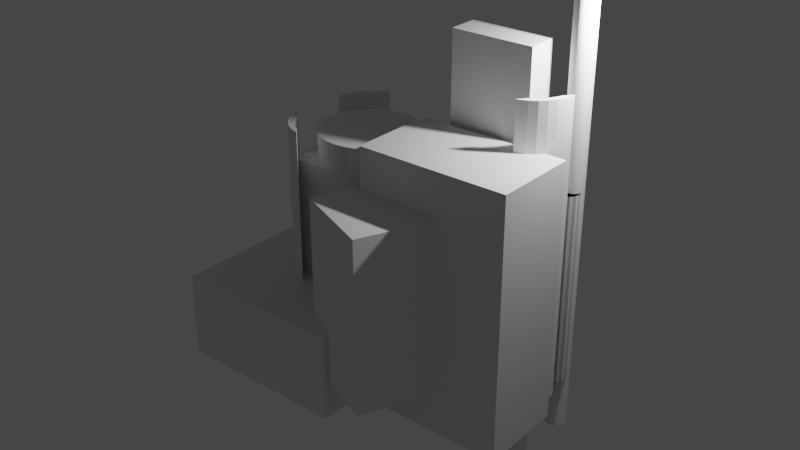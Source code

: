 # Source: Mavic2FlexBoxWithEdge.blend  (saved by Blender 3.5.10; exported with 4.5.12 LTS)
import bpy
from mathutils import Matrix  # noqa: F401  (used for matrix-valued properties, if any)

bpy.ops.wm.read_factory_settings(use_empty=True)
scene = bpy.context.scene
scene.name = 'Scene'

# ---- collections
col_collection = bpy.data.collections.new('Collection'); scene.collection.children.link(col_collection)

# ---- materials (node trees are filled in below, after node groups)
mat_material = bpy.data.materials.new('Material')
mat_material.alpha_threshold = 0.0
mat_material.use_transparent_shadow = False
mat_material.roughness = 0.5
mat_material.line_color = (0.0, 0.0, 0.0, 1.0)

# ---- material node trees
mat_material.use_nodes = True; mat_material.node_tree.nodes.clear()
_N = mat_material.node_tree.nodes; _L = mat_material.node_tree.links
n0 = _N.new('ShaderNodeOutputMaterial'); n0.name = 'Material Output'; n0.location = (300, 300)
n1 = _N.new('ShaderNodeBsdfPrincipled'); n1.name = 'Principled BSDF'; n1.location = (10, 300)
n1.distribution = 'GGX'
n1.subsurface_method = 'RANDOM_WALK_SKIN'
n1.inputs[3].default_value = 1.45
n1.inputs[27].default_value = (0.0, 0.0, 0.0, 1.0)
n1.inputs[28].default_value = 1.0
_L.new(n1.outputs[0], n0.inputs[0])
n0.is_active_output = True

# ---- world
world_world = bpy.data.worlds.new('World'); scene.world = world_world
world_world.use_nodes = True; world_world.node_tree.nodes.clear()
_N = world_world.node_tree.nodes; _L = world_world.node_tree.links
n0 = _N.new('ShaderNodeOutputWorld'); n0.name = 'World Output'; n0.location = (300, 300)
n1 = _N.new('ShaderNodeBackground'); n1.name = 'Background'; n1.location = (10, 300)
n1.inputs[0].default_value = (0.05088, 0.05088, 0.05088, 1.0)
_L.new(n1.outputs[0], n0.inputs[0])
n0.is_active_output = True
world_world.color = (0.05088, 0.05088, 0.05088)
world_world.use_sun_shadow = False
world_world.sun_shadow_jitter_overblur = 0.0

# ---- lights
light_light = bpy.data.lights.new('Light', 'POINT')
light_light.transmission_factor = 0.0
light_light.energy = 1000.0
light_light.shadow_soft_size = 0.1
light_light.shadow_maximum_resolution = 0.006
light_light.use_absolute_resolution = True

# ---- meshes
me_cube = bpy.data.meshes.new('Cube')
me_cube.from_pydata([(1.0, 1.0, 1.0), (1.0, 1.0, -1.0), (1.0, -1.0, 1.0), (1.0, -1.0, -1.0), (-1.0, 1.0, 1.0), (-1.0, 1.0, -1.0), (-1.0, -1.0, 1.0), (-1.0, -1.0, -1.0)], [], [(0, 4, 6, 2), (3, 2, 6, 7), (7, 6, 4, 5), (5, 1, 3, 7), (1, 0, 2, 3), (5, 4, 0, 1)])
_uv = me_cube.uv_layers.new(name='UVMap')
_uv.uv.foreach_set('vector', [0.625, 0.5, 0.875, 0.5, 0.875, 0.75, 0.625, 0.75, 0.375, 0.75, 0.625, 0.75, 0.625, 1.0, 0.375, 1.0, 0.375, 0.0, 0.625, 0.0, 0.625, 0.25, 0.375, 0.25, 0.125, 0.5, 0.375, 0.5, 0.375, 0.75, 0.125, 0.75, 0.375, 0.5, 0.625, 0.5, 0.625, 0.75, 0.375, 0.75, 0.375, 0.25, 0.625, 0.25, 0.625, 0.5, 0.375, 0.5])
me_cube.materials.append(mat_material)
me_cube.use_mirror_vertex_groups = False
me_cube.update()
me_cube_001 = bpy.data.meshes.new('Cube.001')
me_cube_001.from_pydata([(-1.0, -1.0, -1.0), (-1.0, -1.0, 1.0), (-1.0, 1.0, -1.0), (-1.0, 1.0, 1.0), (1.0, -1.0, -1.0), (1.0, -1.0, 1.0), (1.0, 1.0, -1.0), (1.0, 1.0, 1.0)], [], [(0, 1, 3, 2), (2, 3, 7, 6), (6, 7, 5, 4), (4, 5, 1, 0), (2, 6, 4, 0), (7, 3, 1, 5)])
_uv = me_cube_001.uv_layers.new(name='UVMap')
_uv.uv.foreach_set('vector', [0.375, 0.0, 0.625, 0.0, 0.625, 0.25, 0.375, 0.25, 0.375, 0.25, 0.625, 0.25, 0.625, 0.5, 0.375, 0.5, 0.375, 0.5, 0.625, 0.5, 0.625, 0.75, 0.375, 0.75, 0.375, 0.75, 0.625, 0.75, 0.625, 1.0, 0.375, 1.0, 0.125, 0.5, 0.375, 0.5, 0.375, 0.75, 0.125, 0.75, 0.625, 0.5, 0.875, 0.5, 0.875, 0.75, 0.625, 0.75])
me_cube_001.update()
me_cube_002 = bpy.data.meshes.new('Cube.002')
me_cube_002.from_pydata([(-1.0, -1.0, -1.0), (-1.0, -1.0, 1.0), (-1.0, 1.0, -1.0), (-1.0, 1.0, 1.0), (1.0, -1.0, -1.0), (1.0, -1.0, 1.0), (1.0, 1.0, -1.0), (1.0, 1.0, 1.0)], [], [(0, 1, 3, 2), (2, 3, 7, 6), (6, 7, 5, 4), (4, 5, 1, 0), (2, 6, 4, 0), (7, 3, 1, 5)])
_uv = me_cube_002.uv_layers.new(name='UVMap')
_uv.uv.foreach_set('vector', [0.375, 0.0, 0.625, 0.0, 0.625, 0.25, 0.375, 0.25, 0.375, 0.25, 0.625, 0.25, 0.625, 0.5, 0.375, 0.5, 0.375, 0.5, 0.625, 0.5, 0.625, 0.75, 0.375, 0.75, 0.375, 0.75, 0.625, 0.75, 0.625, 1.0, 0.375, 1.0, 0.125, 0.5, 0.375, 0.5, 0.375, 0.75, 0.125, 0.75, 0.625, 0.5, 0.875, 0.5, 0.875, 0.75, 0.625, 0.75])
me_cube_002.update()
me_cube_003 = bpy.data.meshes.new('Cube.003')
me_cube_003.from_pydata([(-1.0, -1.0, -1.0), (-1.0, -1.0, 1.0), (-1.0, 1.0, -1.0), (-1.0, 1.0, 1.0), (1.0, -1.0, -1.0), (1.0, -1.0, 1.0), (1.0, 1.0, -1.0), (1.0, 1.0, 1.0)], [], [(0, 1, 3, 2), (2, 3, 7, 6), (6, 7, 5, 4), (4, 5, 1, 0), (2, 6, 4, 0), (7, 3, 1, 5)])
_uv = me_cube_003.uv_layers.new(name='UVMap')
_uv.uv.foreach_set('vector', [0.375, 0.0, 0.625, 0.0, 0.625, 0.25, 0.375, 0.25, 0.375, 0.25, 0.625, 0.25, 0.625, 0.5, 0.375, 0.5, 0.375, 0.5, 0.625, 0.5, 0.625, 0.75, 0.375, 0.75, 0.375, 0.75, 0.625, 0.75, 0.625, 1.0, 0.375, 1.0, 0.125, 0.5, 0.375, 0.5, 0.375, 0.75, 0.125, 0.75, 0.625, 0.5, 0.875, 0.5, 0.875, 0.75, 0.625, 0.75])
me_cube_003.update()
me_cube_004 = bpy.data.meshes.new('Cube.004')
me_cube_004.from_pydata([(-1.0, -1.0, -1.0), (-1.0, -1.0, 1.0), (-1.0, 1.0, -1.0), (-1.0, 1.0, 1.0), (1.0, -1.0, -1.0), (1.0, -1.0, 1.0), (1.0, 1.0, -1.0), (1.0, 1.0, 1.0)], [], [(0, 1, 3, 2), (2, 3, 7, 6), (6, 7, 5, 4), (4, 5, 1, 0), (2, 6, 4, 0), (7, 3, 1, 5)])
_uv = me_cube_004.uv_layers.new(name='UVMap')
_uv.uv.foreach_set('vector', [0.375, 0.0, 0.625, 0.0, 0.625, 0.25, 0.375, 0.25, 0.375, 0.25, 0.625, 0.25, 0.625, 0.5, 0.375, 0.5, 0.375, 0.5, 0.625, 0.5, 0.625, 0.75, 0.375, 0.75, 0.375, 0.75, 0.625, 0.75, 0.625, 1.0, 0.375, 1.0, 0.125, 0.5, 0.375, 0.5, 0.375, 0.75, 0.125, 0.75, 0.625, 0.5, 0.875, 0.5, 0.875, 0.75, 0.625, 0.75])
me_cube_004.update()
me_cylinder = bpy.data.meshes.new('Cylinder')
me_cylinder.from_pydata([(0.0, 1.0, -1.0), (0.0, 1.0, 1.0), (0.1951, 0.9808, -1.0), (0.1951, 0.9808, 1.0), (0.3827, 0.9239, -1.0), (0.3827, 0.9239, 1.0), (0.5556, 0.8315, -1.0), (0.5556, 0.8315, 1.0), (0.7071, 0.7071, -1.0), (0.7071, 0.7071, 1.0), (0.8315, 0.5556, -1.0), (0.8315, 0.5556, 1.0), (0.9239, 0.3827, -1.0), (0.9239, 0.3827, 1.0), (0.9808, 0.1951, -1.0), (0.9808, 0.1951, 1.0), (1.0, 0.0, -1.0), (1.0, 0.0, 1.0), (0.9808, -0.1951, -1.0), (0.9808, -0.1951, 1.0), (0.9239, -0.3827, -1.0), (0.9239, -0.3827, 1.0), (0.8315, -0.5556, -1.0), (0.8315, -0.5556, 1.0), (0.7071, -0.7071, -1.0), (0.7071, -0.7071, 1.0), (0.5556, -0.8315, -1.0), (0.5556, -0.8315, 1.0), (0.3827, -0.9239, -1.0), (0.3827, -0.9239, 1.0), (0.1951, -0.9808, -1.0), (0.1951, -0.9808, 1.0), (0.0, -1.0, -1.0), (0.0, -1.0, 1.0), (-0.1951, -0.9808, -1.0), (-0.1951, -0.9808, 1.0), (-0.3827, -0.9239, -1.0), (-0.3827, -0.9239, 1.0), (-0.5556, -0.8315, -1.0), (-0.5556, -0.8315, 1.0), (-0.7071, -0.7071, -1.0), (-0.7071, -0.7071, 1.0), (-0.8315, -0.5556, -1.0), (-0.8315, -0.5556, 1.0), (-0.9239, -0.3827, -1.0), (-0.9239, -0.3827, 1.0), (-0.9808, -0.1951, -1.0), (-0.9808, -0.1951, 1.0), (-1.0, 0.0, -1.0), (-1.0, 0.0, 1.0), (-0.9808, 0.1951, -1.0), (-0.9808, 0.1951, 1.0), (-0.9239, 0.3827, -1.0), (-0.9239, 0.3827, 1.0), (-0.8315, 0.5556, -1.0), (-0.8315, 0.5556, 1.0), (-0.7071, 0.7071, -1.0), (-0.7071, 0.7071, 1.0), (-0.5556, 0.8315, -1.0), (-0.5556, 0.8315, 1.0), (-0.3827, 0.9239, -1.0), (-0.3827, 0.9239, 1.0), (-0.1951, 0.9808, -1.0), (-0.1951, 0.9808, 1.0)], [], [(0, 1, 3, 2), (2, 3, 5, 4), (4, 5, 7, 6), (6, 7, 9, 8), (8, 9, 11, 10), (10, 11, 13, 12), (12, 13, 15, 14), (14, 15, 17, 16), (16, 17, 19, 18), (18, 19, 21, 20), (20, 21, 23, 22), (22, 23, 25, 24), (24, 25, 27, 26), (26, 27, 29, 28), (28, 29, 31, 30), (30, 31, 33, 32), (32, 33, 35, 34), (34, 35, 37, 36), (36, 37, 39, 38), (38, 39, 41, 40), (40, 41, 43, 42), (42, 43, 45, 44), (44, 45, 47, 46), (46, 47, 49, 48), (48, 49, 51, 50), (50, 51, 53, 52), (52, 53, 55, 54), (54, 55, 57, 56), (56, 57, 59, 58), (58, 59, 61, 60), (3, 1, 63, 61, 59, 57, 55, 53, 51, 49, 47, 45, 43, 41, 39, 37, 35, 33, 31, 29, 27, 25, 23, 21, 19, 17, 15, 13, 11, 9, 7, 5), (60, 61, 63, 62), (62, 63, 1, 0), (0, 2, 4, 6, 8, 10, 12, 14, 16, 18, 20, 22, 24, 26, 28, 30, 32, 34, 36, 38, 40, 42, 44, 46, 48, 50, 52, 54, 56, 58, 60, 62)])
_uv = me_cylinder.uv_layers.new(name='UVMap')
_uv.uv.foreach_set('vector', [1.0, 0.5, 1.0, 1.0, 0.9688, 1.0, 0.9688, 0.5, 0.9688, 0.5, 0.9688, 1.0, 0.9375, 1.0, 0.9375, 0.5, 0.9375, 0.5, 0.9375, 1.0, 0.9062, 1.0, 0.9062, 0.5, 0.9062, 0.5, 0.9062, 1.0, 0.875, 1.0, 0.875, 0.5, 0.875, 0.5, 0.875, 1.0, 0.8438, 1.0, 0.8438, 0.5, 0.8438, 0.5, 0.8438, 1.0, 0.8125, 1.0, 0.8125, 0.5, 0.8125, 0.5, 0.8125, 1.0, 0.7812, 1.0, 0.7812, 0.5, 0.7812, 0.5, 0.7812, 1.0, 0.75, 1.0, 0.75, 0.5, 0.75, 0.5, 0.75, 1.0, 0.7188, 1.0, 0.7188, 0.5, 0.7188, 0.5, 0.7188, 1.0, 0.6875, 1.0, 0.6875, 0.5, 0.6875, 0.5, 0.6875, 1.0, 0.6562, 1.0, 0.6562, 0.5, 0.6562, 0.5, 0.6562, 1.0, 0.625, 1.0, 0.625, 0.5, 0.625, 0.5, 0.625, 1.0, 0.5938, 1.0, 0.5938, 0.5, 0.5938, 0.5, 0.5938, 1.0, 0.5625, 1.0, 0.5625, 0.5, 0.5625, 0.5, 0.5625, 1.0, 0.5312, 1.0, 0.5312, 0.5, 0.5312, 0.5, 0.5312, 1.0, 0.5, 1.0, 0.5, 0.5, 0.5, 0.5, 0.5, 1.0, 0.4688, 1.0, 0.4688, 0.5, 0.4688, 0.5, 0.4688, 1.0, 0.4375, 1.0, 0.4375, 0.5, 0.4375, 0.5, 0.4375, 1.0, 0.4062, 1.0, 0.4062, 0.5, 0.4062, 0.5, 0.4062, 1.0, 0.375, 1.0, 0.375, 0.5, 0.375, 0.5, 0.375, 1.0, 0.3438, 1.0, 0.3438, 0.5, 0.3438, 0.5, 0.3438, 1.0, 0.3125, 1.0, 0.3125, 0.5, 0.3125, 0.5, 0.3125, 1.0, 0.2812, 1.0, 0.2812, 0.5, 0.2812, 0.5, 0.2812, 1.0, 0.25, 1.0, 0.25, 0.5, 0.25, 0.5, 0.25, 1.0, 0.2188, 1.0, 0.2188, 0.5, 0.2188, 0.5, 0.2188, 1.0, 0.1875, 1.0, 0.1875, 0.5, 0.1875, 0.5, 0.1875, 1.0, 0.1562, 1.0, 0.1562, 0.5, 0.1562, 0.5, 0.1562, 1.0, 0.125, 1.0, 0.125, 0.5, 0.125, 0.5, 0.125, 1.0, 0.09375, 1.0, 0.09375, 0.5, 0.09375, 0.5, 0.09375, 1.0, 0.0625, 1.0, 0.0625, 0.5, 0.2968, 0.4854, 0.25, 0.49, 0.2032, 0.4854, 0.1582, 0.4717, 0.1167, 0.4496, 0.08029, 0.4197, 0.05045, 0.3833, 0.02827, 0.3418, 0.01461, 0.2968, 0.01, 0.25, 0.01461, 0.2032, 0.02827, 0.1582, 0.05045, 0.1167, 0.08029, 0.08029, 0.1167, 0.05045, 0.1582, 0.02827, 0.2032, 0.01461, 0.25, 0.01, 0.2968, 0.01461, 0.3418, 0.02827, 0.3833, 0.05045, 0.4197, 0.08029, 0.4496, 0.1167, 0.4717, 0.1582, 0.4854, 0.2032, 0.49, 0.25, 0.4854, 0.2968, 0.4717, 0.3418, 0.4496, 0.3833, 0.4197, 0.4197, 0.3833, 0.4496, 0.3418, 0.4717, 0.0625, 0.5, 0.0625, 1.0, 0.03125, 1.0, 0.03125, 0.5, 0.03125, 0.5, 0.03125, 1.0, 0.0, 1.0, 0.0, 0.5, 0.75, 0.49, 0.7968, 0.4854, 0.8418, 0.4717, 0.8833, 0.4496, 0.9197, 0.4197, 0.9496, 0.3833, 0.9717, 0.3418, 0.9854, 0.2968, 0.99, 0.25, 0.9854, 0.2032, 0.9717, 0.1582, 0.9496, 0.1167, 0.9197, 0.08029, 0.8833, 0.05045, 0.8418, 0.02827, 0.7968, 0.01461, 0.75, 0.01, 0.7032, 0.01461, 0.6582, 0.02827, 0.6167, 0.05045, 0.5803, 0.08029, 0.5504, 0.1167, 0.5283, 0.1582, 0.5146, 0.2032, 0.51, 0.25, 0.5146, 0.2968, 0.5283, 0.3418, 0.5504, 0.3833, 0.5803, 0.4197, 0.6167, 0.4496, 0.6582, 0.4717, 0.7032, 0.4854])
me_cylinder.update()
me_cylinder_001 = bpy.data.meshes.new('Cylinder.001')
me_cylinder_001.from_pydata([(0.0, 1.0, -1.0), (0.0, 1.0, 1.0), (0.1951, 0.9808, -1.0), (0.1951, 0.9808, 1.0), (0.3827, 0.9239, -1.0), (0.3827, 0.9239, 1.0), (0.5556, 0.8315, -1.0), (0.5556, 0.8315, 1.0), (0.7071, 0.7071, -1.0), (0.7071, 0.7071, 1.0), (0.8315, 0.5556, -1.0), (0.8315, 0.5556, 1.0), (0.9239, 0.3827, -1.0), (0.9239, 0.3827, 1.0), (0.9808, 0.1951, -1.0), (0.9808, 0.1951, 1.0), (1.0, 0.0, -1.0), (1.0, 0.0, 1.0), (0.9808, -0.1951, -1.0), (0.9808, -0.1951, 1.0), (0.9239, -0.3827, -1.0), (0.9239, -0.3827, 1.0), (0.8315, -0.5556, -1.0), (0.8315, -0.5556, 1.0), (0.7071, -0.7071, -1.0), (0.7071, -0.7071, 1.0), (0.5556, -0.8315, -1.0), (0.5556, -0.8315, 1.0), (0.3827, -0.9239, -1.0), (0.3827, -0.9239, 1.0), (0.1951, -0.9808, -1.0), (0.1951, -0.9808, 1.0), (0.0, -1.0, -1.0), (0.0, -1.0, 1.0), (-0.1951, -0.9808, -1.0), (-0.1951, -0.9808, 1.0), (-0.3827, -0.9239, -1.0), (-0.3827, -0.9239, 1.0), (-0.5556, -0.8315, -1.0), (-0.5556, -0.8315, 1.0), (-0.7071, -0.7071, -1.0), (-0.7071, -0.7071, 1.0), (-0.8315, -0.5556, -1.0), (-0.8315, -0.5556, 1.0), (-0.9239, -0.3827, -1.0), (-0.9239, -0.3827, 1.0), (-0.9808, -0.1951, -1.0), (-0.9808, -0.1951, 1.0), (-1.0, 0.0, -1.0), (-1.0, 0.0, 1.0), (-0.9808, 0.1951, -1.0), (-0.9808, 0.1951, 1.0), (-0.9239, 0.3827, -1.0), (-0.9239, 0.3827, 1.0), (-0.8315, 0.5556, -1.0), (-0.8315, 0.5556, 1.0), (-0.7071, 0.7071, -1.0), (-0.7071, 0.7071, 1.0), (-0.5556, 0.8315, -1.0), (-0.5556, 0.8315, 1.0), (-0.3827, 0.9239, -1.0), (-0.3827, 0.9239, 1.0), (-0.1951, 0.9808, -1.0), (-0.1951, 0.9808, 1.0)], [], [(0, 1, 3, 2), (2, 3, 5, 4), (4, 5, 7, 6), (6, 7, 9, 8), (8, 9, 11, 10), (10, 11, 13, 12), (12, 13, 15, 14), (14, 15, 17, 16), (16, 17, 19, 18), (18, 19, 21, 20), (20, 21, 23, 22), (22, 23, 25, 24), (24, 25, 27, 26), (26, 27, 29, 28), (28, 29, 31, 30), (30, 31, 33, 32), (32, 33, 35, 34), (34, 35, 37, 36), (36, 37, 39, 38), (38, 39, 41, 40), (40, 41, 43, 42), (42, 43, 45, 44), (44, 45, 47, 46), (46, 47, 49, 48), (48, 49, 51, 50), (50, 51, 53, 52), (52, 53, 55, 54), (54, 55, 57, 56), (56, 57, 59, 58), (58, 59, 61, 60), (3, 1, 63, 61, 59, 57, 55, 53, 51, 49, 47, 45, 43, 41, 39, 37, 35, 33, 31, 29, 27, 25, 23, 21, 19, 17, 15, 13, 11, 9, 7, 5), (60, 61, 63, 62), (62, 63, 1, 0), (0, 2, 4, 6, 8, 10, 12, 14, 16, 18, 20, 22, 24, 26, 28, 30, 32, 34, 36, 38, 40, 42, 44, 46, 48, 50, 52, 54, 56, 58, 60, 62)])
_uv = me_cylinder_001.uv_layers.new(name='UVMap')
_uv.uv.foreach_set('vector', [1.0, 0.5, 1.0, 1.0, 0.9688, 1.0, 0.9688, 0.5, 0.9688, 0.5, 0.9688, 1.0, 0.9375, 1.0, 0.9375, 0.5, 0.9375, 0.5, 0.9375, 1.0, 0.9062, 1.0, 0.9062, 0.5, 0.9062, 0.5, 0.9062, 1.0, 0.875, 1.0, 0.875, 0.5, 0.875, 0.5, 0.875, 1.0, 0.8438, 1.0, 0.8438, 0.5, 0.8438, 0.5, 0.8438, 1.0, 0.8125, 1.0, 0.8125, 0.5, 0.8125, 0.5, 0.8125, 1.0, 0.7812, 1.0, 0.7812, 0.5, 0.7812, 0.5, 0.7812, 1.0, 0.75, 1.0, 0.75, 0.5, 0.75, 0.5, 0.75, 1.0, 0.7188, 1.0, 0.7188, 0.5, 0.7188, 0.5, 0.7188, 1.0, 0.6875, 1.0, 0.6875, 0.5, 0.6875, 0.5, 0.6875, 1.0, 0.6562, 1.0, 0.6562, 0.5, 0.6562, 0.5, 0.6562, 1.0, 0.625, 1.0, 0.625, 0.5, 0.625, 0.5, 0.625, 1.0, 0.5938, 1.0, 0.5938, 0.5, 0.5938, 0.5, 0.5938, 1.0, 0.5625, 1.0, 0.5625, 0.5, 0.5625, 0.5, 0.5625, 1.0, 0.5312, 1.0, 0.5312, 0.5, 0.5312, 0.5, 0.5312, 1.0, 0.5, 1.0, 0.5, 0.5, 0.5, 0.5, 0.5, 1.0, 0.4688, 1.0, 0.4688, 0.5, 0.4688, 0.5, 0.4688, 1.0, 0.4375, 1.0, 0.4375, 0.5, 0.4375, 0.5, 0.4375, 1.0, 0.4062, 1.0, 0.4062, 0.5, 0.4062, 0.5, 0.4062, 1.0, 0.375, 1.0, 0.375, 0.5, 0.375, 0.5, 0.375, 1.0, 0.3438, 1.0, 0.3438, 0.5, 0.3438, 0.5, 0.3438, 1.0, 0.3125, 1.0, 0.3125, 0.5, 0.3125, 0.5, 0.3125, 1.0, 0.2812, 1.0, 0.2812, 0.5, 0.2812, 0.5, 0.2812, 1.0, 0.25, 1.0, 0.25, 0.5, 0.25, 0.5, 0.25, 1.0, 0.2188, 1.0, 0.2188, 0.5, 0.2188, 0.5, 0.2188, 1.0, 0.1875, 1.0, 0.1875, 0.5, 0.1875, 0.5, 0.1875, 1.0, 0.1562, 1.0, 0.1562, 0.5, 0.1562, 0.5, 0.1562, 1.0, 0.125, 1.0, 0.125, 0.5, 0.125, 0.5, 0.125, 1.0, 0.09375, 1.0, 0.09375, 0.5, 0.09375, 0.5, 0.09375, 1.0, 0.0625, 1.0, 0.0625, 0.5, 0.2968, 0.4854, 0.25, 0.49, 0.2032, 0.4854, 0.1582, 0.4717, 0.1167, 0.4496, 0.08029, 0.4197, 0.05045, 0.3833, 0.02827, 0.3418, 0.01461, 0.2968, 0.01, 0.25, 0.01461, 0.2032, 0.02827, 0.1582, 0.05045, 0.1167, 0.08029, 0.08029, 0.1167, 0.05045, 0.1582, 0.02827, 0.2032, 0.01461, 0.25, 0.01, 0.2968, 0.01461, 0.3418, 0.02827, 0.3833, 0.05045, 0.4197, 0.08029, 0.4496, 0.1167, 0.4717, 0.1582, 0.4854, 0.2032, 0.49, 0.25, 0.4854, 0.2968, 0.4717, 0.3418, 0.4496, 0.3833, 0.4197, 0.4197, 0.3833, 0.4496, 0.3418, 0.4717, 0.0625, 0.5, 0.0625, 1.0, 0.03125, 1.0, 0.03125, 0.5, 0.03125, 0.5, 0.03125, 1.0, 0.0, 1.0, 0.0, 0.5, 0.75, 0.49, 0.7968, 0.4854, 0.8418, 0.4717, 0.8833, 0.4496, 0.9197, 0.4197, 0.9496, 0.3833, 0.9717, 0.3418, 0.9854, 0.2968, 0.99, 0.25, 0.9854, 0.2032, 0.9717, 0.1582, 0.9496, 0.1167, 0.9197, 0.08029, 0.8833, 0.05045, 0.8418, 0.02827, 0.7968, 0.01461, 0.75, 0.01, 0.7032, 0.01461, 0.6582, 0.02827, 0.6167, 0.05045, 0.5803, 0.08029, 0.5504, 0.1167, 0.5283, 0.1582, 0.5146, 0.2032, 0.51, 0.25, 0.5146, 0.2968, 0.5283, 0.3418, 0.5504, 0.3833, 0.5803, 0.4197, 0.6167, 0.4496, 0.6582, 0.4717, 0.7032, 0.4854])
me_cylinder_001.update()
me_cube_006 = bpy.data.meshes.new('Cube.006')
me_cube_006.from_pydata([(-1.0, -1.0, -1.0), (-1.0, -1.0, 1.0), (-1.0, 1.0, -1.0), (-1.0, 1.0, 1.0), (1.0, -1.0, -1.0), (1.0, -1.0, 1.0), (1.0, 1.0, -1.0), (1.0, 1.0, 1.0)], [], [(0, 1, 3, 2), (2, 3, 7, 6), (6, 7, 5, 4), (4, 5, 1, 0), (2, 6, 4, 0), (7, 3, 1, 5)])
_uv = me_cube_006.uv_layers.new(name='UVMap')
_uv.uv.foreach_set('vector', [0.375, 0.0, 0.625, 0.0, 0.625, 0.25, 0.375, 0.25, 0.375, 0.25, 0.625, 0.25, 0.625, 0.5, 0.375, 0.5, 0.375, 0.5, 0.625, 0.5, 0.625, 0.75, 0.375, 0.75, 0.375, 0.75, 0.625, 0.75, 0.625, 1.0, 0.375, 1.0, 0.125, 0.5, 0.375, 0.5, 0.375, 0.75, 0.125, 0.75, 0.625, 0.5, 0.875, 0.5, 0.875, 0.75, 0.625, 0.75])
me_cube_006.update()
me_cylinder_003 = bpy.data.meshes.new('Cylinder.003')
me_cylinder_003.from_pydata([(0.9808, 0.1951, -1.0), (0.9808, 0.1951, 1.0), (1.0, 0.0, -1.0), (1.0, 0.0, 1.0), (0.8593, -0.128, -1.0), (0.9808, -0.1951, -1.0), (0.8593, -0.128, 1.0), (0.9808, -0.1951, 1.0), (0.8024, -0.3156, -1.0), (0.9239, -0.3827, -1.0), (0.9239, -0.3827, 1.0), (0.8024, -0.3156, 1.0), (0.8315, -0.5556, -1.0), (0.71, -0.4885, -1.0), (0.71, -0.4885, 1.0), (0.8315, -0.5556, 1.0), (0.7071, -0.7071, -1.0), (0.7071, -0.7071, 1.0), (0.5556, -0.8315, -1.0), (0.5556, -0.8315, 1.0), (0.9693, 0.233, 1.0), (0.9693, 0.233, -1.0), (0.5118, -0.8549, 1.0), (0.5118, -0.8549, -1.0), (0.8721, 0.001921, 1.0), (0.8721, 0.001921, -1.0), (0.6195, -0.5987, 1.0), (0.6195, -0.5987, -1.0)], [], [(1, 0, 21, 20), (0, 1, 3, 2), (2, 3, 7, 5), (5, 7, 10, 9), (9, 10, 15, 12), (12, 15, 17, 16), (16, 17, 19, 18), (23, 18, 19, 22), (22, 19, 17, 15, 10, 7, 3, 1, 20, 24, 6, 11, 14, 26), (21, 0, 2, 5, 9, 12, 16, 18, 23, 27, 13, 8, 4, 25), (25, 4, 6, 24), (4, 8, 11, 6), (8, 13, 14, 11), (14, 13, 27, 26), (20, 21, 25, 24), (23, 22, 26, 27)])
_uv = me_cylinder_003.uv_layers.new(name='UVMap')
_uv.uv.foreach_set('vector', [0.7812, 1.0, 0.7812, 0.5, 0.7876, 0.5, 0.7876, 1.0, 0.7812, 0.5, 0.7812, 1.0, 0.75, 1.0, 0.75, 0.5, 0.75, 0.5, 0.75, 1.0, 0.7188, 1.0, 0.7188, 0.5, 0.7188, 0.5, 0.7188, 1.0, 0.6875, 1.0, 0.6875, 0.5, 0.6875, 0.5, 0.6875, 1.0, 0.6562, 1.0, 0.6562, 0.5, 0.6562, 0.5, 0.6562, 1.0, 0.625, 1.0, 0.625, 0.5, 0.625, 0.5, 0.625, 1.0, 0.5938, 1.0, 0.5938, 0.5, 0.5858, 0.5, 0.5938, 0.5, 0.5938, 1.0, 0.5858, 1.0, 0.3728, 0.04483, 0.3833, 0.05045, 0.4197, 0.08029, 0.4496, 0.1167, 0.4717, 0.1582, 0.4854, 0.2032, 0.49, 0.25, 0.4854, 0.2968, 0.4826, 0.3059, 0.4593, 0.2505, 0.4562, 0.2193, 0.4426, 0.1743, 0.4204, 0.1328, 0.3987, 0.1063, 0.9826, 0.3059, 0.9854, 0.2968, 0.99, 0.25, 0.9854, 0.2032, 0.9717, 0.1582, 0.9496, 0.1167, 0.9197, 0.08029, 0.8833, 0.05045, 0.8728, 0.04483, 0.8987, 0.1063, 0.9204, 0.1328, 0.9426, 0.1743, 0.9562, 0.2193, 0.9593, 0.2505, 0.7396, 0.5, 0.7188, 0.5, 0.7188, 1.0, 0.7396, 1.0, 0.7188, 0.5, 0.6875, 0.5, 0.6875, 1.0, 0.7188, 1.0, 0.6875, 0.5, 0.6562, 0.5, 0.6562, 1.0, 0.6875, 1.0, 0.6562, 1.0, 0.6562, 0.5, 0.6335, 0.5, 0.6335, 1.0, 0.625, 0.6368, 0.375, 0.6368, 0.375, 0.6493, 0.625, 0.6493, 0.375, 0.6958, 0.625, 0.6958, 0.625, 0.6819, 0.375, 0.6819])
me_cylinder_003.update()
me_cube_007 = bpy.data.meshes.new('Cube.007')
me_cube_007.from_pydata([(-1.0, -1.0, -1.0), (-1.0, -1.0, 1.0), (-1.0, 1.0, -1.0), (-1.0, 1.0, 1.0), (1.0, -1.0, -1.0), (1.0, -1.0, 1.0), (1.0, 1.0, -1.0), (1.0, 1.0, 1.0)], [], [(0, 1, 3, 2), (2, 3, 7, 6), (6, 7, 5, 4), (4, 5, 1, 0), (2, 6, 4, 0), (7, 3, 1, 5)])
_uv = me_cube_007.uv_layers.new(name='UVMap')
_uv.uv.foreach_set('vector', [0.375, 0.0, 0.625, 0.0, 0.625, 0.25, 0.375, 0.25, 0.375, 0.25, 0.625, 0.25, 0.625, 0.5, 0.375, 0.5, 0.375, 0.5, 0.625, 0.5, 0.625, 0.75, 0.375, 0.75, 0.375, 0.75, 0.625, 0.75, 0.625, 1.0, 0.375, 1.0, 0.125, 0.5, 0.375, 0.5, 0.375, 0.75, 0.125, 0.75, 0.625, 0.5, 0.875, 0.5, 0.875, 0.75, 0.625, 0.75])
me_cube_007.update()
me_cylinder_005 = bpy.data.meshes.new('Cylinder.005')
me_cylinder_005.from_pydata([(0.9808, 0.1951, -1.0), (0.9808, 0.1951, 1.0), (1.0, 0.0, -1.0), (1.0, 0.0, 1.0), (0.8593, -0.128, -1.0), (0.9808, -0.1951, -1.0), (0.8593, -0.128, 1.0), (0.9808, -0.1951, 1.0), (0.8024, -0.3156, -1.0), (0.9239, -0.3827, -1.0), (0.9239, -0.3827, 1.0), (0.8024, -0.3156, 1.0), (0.8315, -0.5556, -1.0), (0.71, -0.4885, -1.0), (0.71, -0.4885, 1.0), (0.8315, -0.5556, 1.0), (0.7071, -0.7071, -1.0), (0.7071, -0.7071, 1.0), (0.5556, -0.8315, -1.0), (0.5556, -0.8315, 1.0), (0.9693, 0.233, 1.0), (0.9693, 0.233, -1.0), (0.5118, -0.8549, 1.0), (0.5118, -0.8549, -1.0), (0.8721, 0.001921, 1.0), (0.8721, 0.001921, -1.0), (0.6195, -0.5987, 1.0), (0.6195, -0.5987, -1.0)], [], [(1, 0, 21, 20), (0, 1, 3, 2), (2, 3, 7, 5), (5, 7, 10, 9), (9, 10, 15, 12), (12, 15, 17, 16), (16, 17, 19, 18), (23, 18, 19, 22), (22, 19, 17, 15, 10, 7, 3, 1, 20, 24, 6, 11, 14, 26), (21, 0, 2, 5, 9, 12, 16, 18, 23, 27, 13, 8, 4, 25), (25, 4, 6, 24), (4, 8, 11, 6), (8, 13, 14, 11), (14, 13, 27, 26), (20, 21, 25, 24), (23, 22, 26, 27)])
_uv = me_cylinder_005.uv_layers.new(name='UVMap')
_uv.uv.foreach_set('vector', [0.7812, 1.0, 0.7812, 0.5, 0.7876, 0.5, 0.7876, 1.0, 0.7812, 0.5, 0.7812, 1.0, 0.75, 1.0, 0.75, 0.5, 0.75, 0.5, 0.75, 1.0, 0.7188, 1.0, 0.7188, 0.5, 0.7188, 0.5, 0.7188, 1.0, 0.6875, 1.0, 0.6875, 0.5, 0.6875, 0.5, 0.6875, 1.0, 0.6562, 1.0, 0.6562, 0.5, 0.6562, 0.5, 0.6562, 1.0, 0.625, 1.0, 0.625, 0.5, 0.625, 0.5, 0.625, 1.0, 0.5938, 1.0, 0.5938, 0.5, 0.5858, 0.5, 0.5938, 0.5, 0.5938, 1.0, 0.5858, 1.0, 0.3728, 0.04483, 0.3833, 0.05045, 0.4197, 0.08029, 0.4496, 0.1167, 0.4717, 0.1582, 0.4854, 0.2032, 0.49, 0.25, 0.4854, 0.2968, 0.4826, 0.3059, 0.4593, 0.2505, 0.4562, 0.2193, 0.4426, 0.1743, 0.4204, 0.1328, 0.3987, 0.1063, 0.9826, 0.3059, 0.9854, 0.2968, 0.99, 0.25, 0.9854, 0.2032, 0.9717, 0.1582, 0.9496, 0.1167, 0.9197, 0.08029, 0.8833, 0.05045, 0.8728, 0.04483, 0.8987, 0.1063, 0.9204, 0.1328, 0.9426, 0.1743, 0.9562, 0.2193, 0.9593, 0.2505, 0.7396, 0.5, 0.7188, 0.5, 0.7188, 1.0, 0.7396, 1.0, 0.7188, 0.5, 0.6875, 0.5, 0.6875, 1.0, 0.7188, 1.0, 0.6875, 0.5, 0.6562, 0.5, 0.6562, 1.0, 0.6875, 1.0, 0.6562, 1.0, 0.6562, 0.5, 0.6335, 0.5, 0.6335, 1.0, 0.625, 0.6368, 0.375, 0.6368, 0.375, 0.6493, 0.625, 0.6493, 0.375, 0.6958, 0.625, 0.6958, 0.625, 0.6819, 0.375, 0.6819])
me_cylinder_005.update()
me_cylinder_007 = bpy.data.meshes.new('Cylinder.007')
me_cylinder_007.from_pydata([(0.9808, 0.1951, -1.0), (0.9808, 0.1951, 1.0), (1.0, 0.0, -1.0), (1.0, 0.0, 1.0), (0.8593, -0.128, -1.0), (0.9808, -0.1951, -1.0), (0.8593, -0.128, 1.0), (0.9808, -0.1951, 1.0), (0.8024, -0.3156, -1.0), (0.9239, -0.3827, -1.0), (0.9239, -0.3827, 1.0), (0.8024, -0.3156, 1.0), (0.8315, -0.5556, -1.0), (0.71, -0.4885, -1.0), (0.71, -0.4885, 1.0), (0.8315, -0.5556, 1.0), (0.7071, -0.7071, -1.0), (0.7071, -0.7071, 1.0), (0.5556, -0.8315, -1.0), (0.5556, -0.8315, 1.0), (0.9693, 0.233, 1.0), (0.9693, 0.233, -1.0), (0.5118, -0.8549, 1.0), (0.5118, -0.8549, -1.0), (0.8721, 0.001921, 1.0), (0.8721, 0.001921, -1.0), (0.6195, -0.5987, 1.0), (0.6195, -0.5987, -1.0)], [], [(1, 0, 21, 20), (0, 1, 3, 2), (2, 3, 7, 5), (5, 7, 10, 9), (9, 10, 15, 12), (12, 15, 17, 16), (16, 17, 19, 18), (23, 18, 19, 22), (22, 19, 17, 15, 10, 7, 3, 1, 20, 24, 6, 11, 14, 26), (21, 0, 2, 5, 9, 12, 16, 18, 23, 27, 13, 8, 4, 25), (25, 4, 6, 24), (4, 8, 11, 6), (8, 13, 14, 11), (14, 13, 27, 26), (20, 21, 25, 24), (23, 22, 26, 27)])
_uv = me_cylinder_007.uv_layers.new(name='UVMap')
_uv.uv.foreach_set('vector', [0.7812, 1.0, 0.7812, 0.5, 0.7876, 0.5, 0.7876, 1.0, 0.7812, 0.5, 0.7812, 1.0, 0.75, 1.0, 0.75, 0.5, 0.75, 0.5, 0.75, 1.0, 0.7188, 1.0, 0.7188, 0.5, 0.7188, 0.5, 0.7188, 1.0, 0.6875, 1.0, 0.6875, 0.5, 0.6875, 0.5, 0.6875, 1.0, 0.6562, 1.0, 0.6562, 0.5, 0.6562, 0.5, 0.6562, 1.0, 0.625, 1.0, 0.625, 0.5, 0.625, 0.5, 0.625, 1.0, 0.5938, 1.0, 0.5938, 0.5, 0.5858, 0.5, 0.5938, 0.5, 0.5938, 1.0, 0.5858, 1.0, 0.3728, 0.04483, 0.3833, 0.05045, 0.4197, 0.08029, 0.4496, 0.1167, 0.4717, 0.1582, 0.4854, 0.2032, 0.49, 0.25, 0.4854, 0.2968, 0.4826, 0.3059, 0.4593, 0.2505, 0.4562, 0.2193, 0.4426, 0.1743, 0.4204, 0.1328, 0.3987, 0.1063, 0.9826, 0.3059, 0.9854, 0.2968, 0.99, 0.25, 0.9854, 0.2032, 0.9717, 0.1582, 0.9496, 0.1167, 0.9197, 0.08029, 0.8833, 0.05045, 0.8728, 0.04483, 0.8987, 0.1063, 0.9204, 0.1328, 0.9426, 0.1743, 0.9562, 0.2193, 0.9593, 0.2505, 0.7396, 0.5, 0.7188, 0.5, 0.7188, 1.0, 0.7396, 1.0, 0.7188, 0.5, 0.6875, 0.5, 0.6875, 1.0, 0.7188, 1.0, 0.6875, 0.5, 0.6562, 0.5, 0.6562, 1.0, 0.6875, 1.0, 0.6562, 1.0, 0.6562, 0.5, 0.6335, 0.5, 0.6335, 1.0, 0.625, 0.6368, 0.375, 0.6368, 0.375, 0.6493, 0.625, 0.6493, 0.375, 0.6958, 0.625, 0.6958, 0.625, 0.6819, 0.375, 0.6819])
me_cylinder_007.update()
me_cylinder_008 = bpy.data.meshes.new('Cylinder.008')
me_cylinder_008.from_pydata([(0.9808, 0.1951, -1.0), (0.9808, 0.1951, 1.0), (1.0, 0.0, -1.0), (1.0, 0.0, 1.0), (0.8593, -0.128, -1.0), (0.9808, -0.1951, -1.0), (0.8593, -0.128, 1.0), (0.9808, -0.1951, 1.0), (0.8024, -0.3156, -1.0), (0.9239, -0.3827, -1.0), (0.9239, -0.3827, 1.0), (0.8024, -0.3156, 1.0), (0.8315, -0.5556, -1.0), (0.71, -0.4885, -1.0), (0.71, -0.4885, 1.0), (0.8315, -0.5556, 1.0), (0.7071, -0.7071, -1.0), (0.7071, -0.7071, 1.0), (0.5556, -0.8315, -1.0), (0.5556, -0.8315, 1.0), (0.9693, 0.233, 1.0), (0.9693, 0.233, -1.0), (0.5118, -0.8549, 1.0), (0.5118, -0.8549, -1.0), (0.8721, 0.001921, 1.0), (0.8721, 0.001921, -1.0), (0.6195, -0.5987, 1.0), (0.6195, -0.5987, -1.0)], [], [(1, 0, 21, 20), (0, 1, 3, 2), (2, 3, 7, 5), (5, 7, 10, 9), (9, 10, 15, 12), (12, 15, 17, 16), (16, 17, 19, 18), (23, 18, 19, 22), (22, 19, 17, 15, 10, 7, 3, 1, 20, 24, 6, 11, 14, 26), (21, 0, 2, 5, 9, 12, 16, 18, 23, 27, 13, 8, 4, 25), (25, 4, 6, 24), (4, 8, 11, 6), (8, 13, 14, 11), (14, 13, 27, 26), (20, 21, 25, 24), (23, 22, 26, 27)])
_uv = me_cylinder_008.uv_layers.new(name='UVMap')
_uv.uv.foreach_set('vector', [0.7812, 1.0, 0.7812, 0.5, 0.7876, 0.5, 0.7876, 1.0, 0.7812, 0.5, 0.7812, 1.0, 0.75, 1.0, 0.75, 0.5, 0.75, 0.5, 0.75, 1.0, 0.7188, 1.0, 0.7188, 0.5, 0.7188, 0.5, 0.7188, 1.0, 0.6875, 1.0, 0.6875, 0.5, 0.6875, 0.5, 0.6875, 1.0, 0.6562, 1.0, 0.6562, 0.5, 0.6562, 0.5, 0.6562, 1.0, 0.625, 1.0, 0.625, 0.5, 0.625, 0.5, 0.625, 1.0, 0.5938, 1.0, 0.5938, 0.5, 0.5858, 0.5, 0.5938, 0.5, 0.5938, 1.0, 0.5858, 1.0, 0.3728, 0.04483, 0.3833, 0.05045, 0.4197, 0.08029, 0.4496, 0.1167, 0.4717, 0.1582, 0.4854, 0.2032, 0.49, 0.25, 0.4854, 0.2968, 0.4826, 0.3059, 0.4593, 0.2505, 0.4562, 0.2193, 0.4426, 0.1743, 0.4204, 0.1328, 0.3987, 0.1063, 0.9826, 0.3059, 0.9854, 0.2968, 0.99, 0.25, 0.9854, 0.2032, 0.9717, 0.1582, 0.9496, 0.1167, 0.9197, 0.08029, 0.8833, 0.05045, 0.8728, 0.04483, 0.8987, 0.1063, 0.9204, 0.1328, 0.9426, 0.1743, 0.9562, 0.2193, 0.9593, 0.2505, 0.7396, 0.5, 0.7188, 0.5, 0.7188, 1.0, 0.7396, 1.0, 0.7188, 0.5, 0.6875, 0.5, 0.6875, 1.0, 0.7188, 1.0, 0.6875, 0.5, 0.6562, 0.5, 0.6562, 1.0, 0.6875, 1.0, 0.6562, 1.0, 0.6562, 0.5, 0.6335, 0.5, 0.6335, 1.0, 0.625, 0.6368, 0.375, 0.6368, 0.375, 0.6493, 0.625, 0.6493, 0.375, 0.6958, 0.625, 0.6958, 0.625, 0.6819, 0.375, 0.6819])
me_cylinder_008.update()
me_cube_005 = bpy.data.meshes.new('Cube.005')
me_cube_005.from_pydata([(-1.0, -1.0, -1.0), (-1.0, -1.0, 1.0), (-1.0, 1.0, -1.0), (-1.0, 1.0, 1.0), (1.0, -1.0, -1.0), (1.0, -1.0, 1.0), (1.0, 1.0, -1.0), (1.0, 1.0, 1.0)], [], [(0, 1, 3, 2), (2, 3, 7, 6), (6, 7, 5, 4), (4, 5, 1, 0), (2, 6, 4, 0), (7, 3, 1, 5)])
_uv = me_cube_005.uv_layers.new(name='UVMap')
_uv.uv.foreach_set('vector', [0.375, 0.0, 0.625, 0.0, 0.625, 0.25, 0.375, 0.25, 0.375, 0.25, 0.625, 0.25, 0.625, 0.5, 0.375, 0.5, 0.375, 0.5, 0.625, 0.5, 0.625, 0.75, 0.375, 0.75, 0.375, 0.75, 0.625, 0.75, 0.625, 1.0, 0.375, 1.0, 0.125, 0.5, 0.375, 0.5, 0.375, 0.75, 0.125, 0.75, 0.625, 0.5, 0.875, 0.5, 0.875, 0.75, 0.625, 0.75])
me_cube_005.update()
me_cube_008 = bpy.data.meshes.new('Cube.008')
me_cube_008.from_pydata([(-1.0, -1.0, -1.0), (-1.0, -1.0, 1.0), (-1.0, 1.0, -1.0), (-1.0, 1.0, 1.0), (1.0, -1.0, -1.0), (1.0, -1.0, 1.0), (1.0, 1.0, -1.0), (1.0, 1.0, 1.0)], [], [(0, 1, 3, 2), (2, 3, 7, 6), (6, 7, 5, 4), (4, 5, 1, 0), (2, 6, 4, 0), (7, 3, 1, 5)])
_uv = me_cube_008.uv_layers.new(name='UVMap')
_uv.uv.foreach_set('vector', [0.375, 0.0, 0.625, 0.0, 0.625, 0.25, 0.375, 0.25, 0.375, 0.25, 0.625, 0.25, 0.625, 0.5, 0.375, 0.5, 0.375, 0.5, 0.625, 0.5, 0.625, 0.75, 0.375, 0.75, 0.375, 0.75, 0.625, 0.75, 0.625, 1.0, 0.375, 1.0, 0.125, 0.5, 0.375, 0.5, 0.375, 0.75, 0.125, 0.75, 0.625, 0.5, 0.875, 0.5, 0.875, 0.75, 0.625, 0.75])
me_cube_008.update()
me_cylinder_002 = bpy.data.meshes.new('Cylinder.002')
me_cylinder_002.from_pydata([(0.0, 1.0, -1.0), (0.0, 1.0, 1.0), (0.1951, 0.9808, -1.0), (0.1951, 0.9808, 1.0), (0.3827, 0.9239, -1.0), (0.3827, 0.9239, 1.0), (0.5556, 0.8315, -1.0), (0.5556, 0.8315, 1.0), (0.7071, 0.7071, -1.0), (0.7071, 0.7071, 1.0), (0.8315, 0.5556, -1.0), (0.8315, 0.5556, 1.0), (0.9239, 0.3827, -1.0), (0.9239, 0.3827, 1.0), (0.9808, 0.1951, -1.0), (0.9808, 0.1951, 1.0), (1.0, 0.0, -1.0), (1.0, 0.0, 1.0), (0.9808, -0.1951, -1.0), (0.9808, -0.1951, 1.0), (0.9239, -0.3827, -1.0), (0.9239, -0.3827, 1.0), (0.8315, -0.5556, -1.0), (0.8315, -0.5556, 1.0), (0.7071, -0.7071, -1.0), (0.7071, -0.7071, 1.0), (0.5556, -0.8315, -1.0), (0.5556, -0.8315, 1.0), (0.3827, -0.9239, -1.0), (0.3827, -0.9239, 1.0), (0.1951, -0.9808, -1.0), (0.1951, -0.9808, 1.0), (0.0, -1.0, -1.0), (0.0, -1.0, 1.0), (-0.1951, -0.9808, -1.0), (-0.1951, -0.9808, 1.0), (-0.3827, -0.9239, -1.0), (-0.3827, -0.9239, 1.0), (-0.5556, -0.8315, -1.0), (-0.5556, -0.8315, 1.0), (-0.7071, -0.7071, -1.0), (-0.7071, -0.7071, 1.0), (-0.8315, -0.5556, -1.0), (-0.8315, -0.5556, 1.0), (-0.9239, -0.3827, -1.0), (-0.9239, -0.3827, 1.0), (-0.9808, -0.1951, -1.0), (-0.9808, -0.1951, 1.0), (-1.0, 0.0, -1.0), (-1.0, 0.0, 1.0), (-0.9808, 0.1951, -1.0), (-0.9808, 0.1951, 1.0), (-0.9239, 0.3827, -1.0), (-0.9239, 0.3827, 1.0), (-0.8315, 0.5556, -1.0), (-0.8315, 0.5556, 1.0), (-0.7071, 0.7071, -1.0), (-0.7071, 0.7071, 1.0), (-0.5556, 0.8315, -1.0), (-0.5556, 0.8315, 1.0), (-0.3827, 0.9239, -1.0), (-0.3827, 0.9239, 1.0), (-0.1951, 0.9808, -1.0), (-0.1951, 0.9808, 1.0)], [], [(0, 1, 3, 2), (2, 3, 5, 4), (4, 5, 7, 6), (6, 7, 9, 8), (8, 9, 11, 10), (10, 11, 13, 12), (12, 13, 15, 14), (14, 15, 17, 16), (16, 17, 19, 18), (18, 19, 21, 20), (20, 21, 23, 22), (22, 23, 25, 24), (24, 25, 27, 26), (26, 27, 29, 28), (28, 29, 31, 30), (30, 31, 33, 32), (32, 33, 35, 34), (34, 35, 37, 36), (36, 37, 39, 38), (38, 39, 41, 40), (40, 41, 43, 42), (42, 43, 45, 44), (44, 45, 47, 46), (46, 47, 49, 48), (48, 49, 51, 50), (50, 51, 53, 52), (52, 53, 55, 54), (54, 55, 57, 56), (56, 57, 59, 58), (58, 59, 61, 60), (3, 1, 63, 61, 59, 57, 55, 53, 51, 49, 47, 45, 43, 41, 39, 37, 35, 33, 31, 29, 27, 25, 23, 21, 19, 17, 15, 13, 11, 9, 7, 5), (60, 61, 63, 62), (62, 63, 1, 0), (0, 2, 4, 6, 8, 10, 12, 14, 16, 18, 20, 22, 24, 26, 28, 30, 32, 34, 36, 38, 40, 42, 44, 46, 48, 50, 52, 54, 56, 58, 60, 62)])
_uv = me_cylinder_002.uv_layers.new(name='UVMap')
_uv.uv.foreach_set('vector', [1.0, 0.5, 1.0, 1.0, 0.9688, 1.0, 0.9688, 0.5, 0.9688, 0.5, 0.9688, 1.0, 0.9375, 1.0, 0.9375, 0.5, 0.9375, 0.5, 0.9375, 1.0, 0.9062, 1.0, 0.9062, 0.5, 0.9062, 0.5, 0.9062, 1.0, 0.875, 1.0, 0.875, 0.5, 0.875, 0.5, 0.875, 1.0, 0.8438, 1.0, 0.8438, 0.5, 0.8438, 0.5, 0.8438, 1.0, 0.8125, 1.0, 0.8125, 0.5, 0.8125, 0.5, 0.8125, 1.0, 0.7812, 1.0, 0.7812, 0.5, 0.7812, 0.5, 0.7812, 1.0, 0.75, 1.0, 0.75, 0.5, 0.75, 0.5, 0.75, 1.0, 0.7188, 1.0, 0.7188, 0.5, 0.7188, 0.5, 0.7188, 1.0, 0.6875, 1.0, 0.6875, 0.5, 0.6875, 0.5, 0.6875, 1.0, 0.6562, 1.0, 0.6562, 0.5, 0.6562, 0.5, 0.6562, 1.0, 0.625, 1.0, 0.625, 0.5, 0.625, 0.5, 0.625, 1.0, 0.5938, 1.0, 0.5938, 0.5, 0.5938, 0.5, 0.5938, 1.0, 0.5625, 1.0, 0.5625, 0.5, 0.5625, 0.5, 0.5625, 1.0, 0.5312, 1.0, 0.5312, 0.5, 0.5312, 0.5, 0.5312, 1.0, 0.5, 1.0, 0.5, 0.5, 0.5, 0.5, 0.5, 1.0, 0.4688, 1.0, 0.4688, 0.5, 0.4688, 0.5, 0.4688, 1.0, 0.4375, 1.0, 0.4375, 0.5, 0.4375, 0.5, 0.4375, 1.0, 0.4062, 1.0, 0.4062, 0.5, 0.4062, 0.5, 0.4062, 1.0, 0.375, 1.0, 0.375, 0.5, 0.375, 0.5, 0.375, 1.0, 0.3438, 1.0, 0.3438, 0.5, 0.3438, 0.5, 0.3438, 1.0, 0.3125, 1.0, 0.3125, 0.5, 0.3125, 0.5, 0.3125, 1.0, 0.2812, 1.0, 0.2812, 0.5, 0.2812, 0.5, 0.2812, 1.0, 0.25, 1.0, 0.25, 0.5, 0.25, 0.5, 0.25, 1.0, 0.2188, 1.0, 0.2188, 0.5, 0.2188, 0.5, 0.2188, 1.0, 0.1875, 1.0, 0.1875, 0.5, 0.1875, 0.5, 0.1875, 1.0, 0.1562, 1.0, 0.1562, 0.5, 0.1562, 0.5, 0.1562, 1.0, 0.125, 1.0, 0.125, 0.5, 0.125, 0.5, 0.125, 1.0, 0.09375, 1.0, 0.09375, 0.5, 0.09375, 0.5, 0.09375, 1.0, 0.0625, 1.0, 0.0625, 0.5, 0.2968, 0.4854, 0.25, 0.49, 0.2032, 0.4854, 0.1582, 0.4717, 0.1167, 0.4496, 0.08029, 0.4197, 0.05045, 0.3833, 0.02827, 0.3418, 0.01461, 0.2968, 0.01, 0.25, 0.01461, 0.2032, 0.02827, 0.1582, 0.05045, 0.1167, 0.08029, 0.08029, 0.1167, 0.05045, 0.1582, 0.02827, 0.2032, 0.01461, 0.25, 0.01, 0.2968, 0.01461, 0.3418, 0.02827, 0.3833, 0.05045, 0.4197, 0.08029, 0.4496, 0.1167, 0.4717, 0.1582, 0.4854, 0.2032, 0.49, 0.25, 0.4854, 0.2968, 0.4717, 0.3418, 0.4496, 0.3833, 0.4197, 0.4197, 0.3833, 0.4496, 0.3418, 0.4717, 0.0625, 0.5, 0.0625, 1.0, 0.03125, 1.0, 0.03125, 0.5, 0.03125, 0.5, 0.03125, 1.0, 0.0, 1.0, 0.0, 0.5, 0.75, 0.49, 0.7968, 0.4854, 0.8418, 0.4717, 0.8833, 0.4496, 0.9197, 0.4197, 0.9496, 0.3833, 0.9717, 0.3418, 0.9854, 0.2968, 0.99, 0.25, 0.9854, 0.2032, 0.9717, 0.1582, 0.9496, 0.1167, 0.9197, 0.08029, 0.8833, 0.05045, 0.8418, 0.02827, 0.7968, 0.01461, 0.75, 0.01, 0.7032, 0.01461, 0.6582, 0.02827, 0.6167, 0.05045, 0.5803, 0.08029, 0.5504, 0.1167, 0.5283, 0.1582, 0.5146, 0.2032, 0.51, 0.25, 0.5146, 0.2968, 0.5283, 0.3418, 0.5504, 0.3833, 0.5803, 0.4197, 0.6167, 0.4496, 0.6582, 0.4717, 0.7032, 0.4854])
me_cylinder_002.update()

# ---- objects
ob_cube = bpy.data.objects.new('Cube', me_cube)
ob_light = bpy.data.objects.new('Light', light_light)
ob_cube_001 = bpy.data.objects.new('Cube.001', me_cube_001)
ob_cube_002 = bpy.data.objects.new('Cube.002', me_cube_002)
ob_cube_003 = bpy.data.objects.new('Cube.003', me_cube_003)
ob_cube_004 = bpy.data.objects.new('Cube.004', me_cube_004)
ob_cylinder = bpy.data.objects.new('Cylinder', me_cylinder)
ob_cylinder_001 = bpy.data.objects.new('Cylinder.001', me_cylinder_001)
ob_cube_005 = bpy.data.objects.new('Cube.005', me_cube_006)
ob_cylinder_002 = bpy.data.objects.new('Cylinder.002', me_cylinder_003)
ob_cube_006 = bpy.data.objects.new('Cube.006', me_cube_007)
ob_cylinder_003 = bpy.data.objects.new('Cylinder.003', me_cylinder_005)
ob_cylinder_005 = bpy.data.objects.new('Cylinder.005', me_cylinder_007)
ob_cylinder_006 = bpy.data.objects.new('Cylinder.006', me_cylinder_008)
ob_cube_007 = bpy.data.objects.new('Cube.007', me_cube_005)
ob_cube_008 = bpy.data.objects.new('Cube.008', me_cube_008)
ob_cylinder_007 = bpy.data.objects.new('Cylinder.007', me_cylinder_002)

# ---- transforms, parenting, visibility, modifiers, constraints
ob_cube.location = (0.0, 0.0, -0.35)
ob_cube.scale = (2.7, 1.2, 2.25)
ob_cube.lock_rotations_4d = False
ob_cube.empty_display_type = 'ARROWS'
ob_cube.lineart.crease_threshold = 0.0
_m = ob_cube.modifiers.new('Boolean', 'BOOLEAN')
_m.object = ob_cube_001
_m = ob_cube.modifiers.new('Boolean.001', 'BOOLEAN')
_m.object = ob_cube_001
_m = ob_cube.modifiers.new('Boolean.005', 'BOOLEAN')
_m.object = ob_cube_002
_m = ob_cube.modifiers.new('Boolean.002', 'BOOLEAN')
_m.object = ob_cube_003
_m = ob_cube.modifiers.new('Boolean.003', 'BOOLEAN')
_m.object = ob_cube_004
_m = ob_cube.modifiers.new('Boolean.006', 'BOOLEAN')
_m.object = ob_cylinder_001
_m = ob_cube.modifiers.new('Boolean.007', 'BOOLEAN')
_m.object = ob_cube_005
_m = ob_cube.modifiers.new('Boolean.008', 'BOOLEAN')
_m.object = ob_cylinder_002
_m = ob_cube.modifiers.new('Boolean.009', 'BOOLEAN')
_m.object = ob_cylinder_003
_m = ob_cube.modifiers.new('Boolean.011', 'BOOLEAN')
_m.object = ob_cylinder_005
_m = ob_cube.modifiers.new('Boolean.012', 'BOOLEAN')
_m.object = ob_cylinder_006
_m = ob_cube.modifiers.new('Boolean.013', 'BOOLEAN')
_m.object = ob_cube_007
_m = ob_cube.modifiers.new('Boolean.014', 'BOOLEAN')
_m.object = ob_cube_008
_m = ob_cube.modifiers.new('Boolean.004', 'BOOLEAN')
_m.object = ob_cylinder
_m.operation = 'UNION'
_m = ob_cube.modifiers.new('Boolean.015', 'BOOLEAN')
_m.object = ob_cylinder_007
ob_light.location = (4.076, 1.005, 5.904)
ob_light.rotation_euler = (0.6503, 0.05522, 1.866)
ob_light.lock_rotations_4d = False
ob_light.empty_display_type = 'ARROWS'
ob_light.color = (0.0, 0.0, 0.0, 0.0)
ob_light.lineart.crease_threshold = 0.0
ob_cube_001.location = (-1.5, 0.0, 0.6)
ob_cube_001.scale = (1.025, 1.025, 1.35)
ob_cube_002.location = (1.2, 0.75, -0.2)
ob_cube_002.scale = (1.35, 0.35, 2.25)
ob_cube_003.location = (1.3, 0.75, 0.0)
ob_cube_003.scale = (0.95, 0.35, 5.0)
ob_cube_004.location = (1.5, -0.75, 0.0)
ob_cube_004.scale = (1.75, 1.0, 3.0)
ob_cylinder.location = (2.839, 1.119, -0.35)
ob_cylinder.scale = (0.25, 0.25, 2.25)
ob_cylinder_001.location = (-1.5, 0.0, 0.0)
ob_cylinder_001.scale = (1.15, 1.15, 2.5)
ob_cube_005.location = (1.295, 0.04, -0.4)
ob_cube_005.scale = (0.9, 1.0, 1.3)
ob_cylinder_002.location = (-1.032, -0.6185, 0.1121)
ob_cylinder_002.rotation_euler = (0.0, -0.0, -0.2772)
ob_cylinder_002.scale = (1.0, 1.0, 2.5)
ob_cube_006.location = (1.058, -0.6877, 0.0)
ob_cube_006.rotation_euler = (0.0, 0.0, -0.3981)
ob_cube_006.scale = (1.0, 2.5, 2.0)
ob_cylinder_003.location = (1.996, 0.8672, 0.5992)
ob_cylinder_003.rotation_euler = (0.0, -0.0, -0.2772)
ob_cylinder_003.scale = (1.0, 1.0, 3.5)
ob_cylinder_005.location = (-1.987, 0.5982, 0.2152)
ob_cylinder_005.rotation_euler = (0.0, -0.0, 2.879)
ob_cylinder_005.scale = (1.0, 1.0, 2.5)
ob_cylinder_006.location = (-2.008, -0.5717, 0.2152)
ob_cylinder_006.rotation_euler = (0.0, -0.0, 4.288)
ob_cylinder_006.scale = (1.0, 1.0, 2.5)
ob_cube_007.location = (-2.25, 0.0, -1.873)
ob_cube_007.scale = (2.025, 3.0, 1.0)
ob_cube_008.location = (1.0, 0.42, 1.7)
ob_cube_008.rotation_euler = (0.0, 0.0, 1.571)
ob_cube_008.scale = (2.0, 0.25, 0.1)
ob_cylinder_007.location = (2.834, 1.289, 1.11)
ob_cylinder_007.scale = (0.25, 0.25, 5.0)

# ---- collection membership
col_collection.objects.link(ob_cube)
col_collection.objects.link(ob_light)
col_collection.objects.link(ob_cube_001)
col_collection.objects.link(ob_cube_002)
col_collection.objects.link(ob_cube_003)
col_collection.objects.link(ob_cube_004)
col_collection.objects.link(ob_cylinder)
col_collection.objects.link(ob_cylinder_001)
col_collection.objects.link(ob_cube_005)
col_collection.objects.link(ob_cylinder_002)
col_collection.objects.link(ob_cube_006)
col_collection.objects.link(ob_cylinder_003)
col_collection.objects.link(ob_cylinder_005)
col_collection.objects.link(ob_cylinder_006)
col_collection.objects.link(ob_cube_007)
col_collection.objects.link(ob_cube_008)
col_collection.objects.link(ob_cylinder_007)

# ---- scene / render settings (as saved in the file)
scene.frame_start = 1; scene.frame_end = 250; scene.frame_set(1)
scene.render.engine = 'BLENDER_EEVEE_NEXT'
scene.cycles.sampling_pattern = 'TABULATED_SOBOL'
scene.view_settings.view_transform = 'Filmic'
bpy.context.view_layer.update()

# ---- added for rendering (the .blend has no active camera): camera
cam_auto = bpy.data.cameras.new('AutoCamera')
cam_auto.lens = 50.0
cam_auto.sensor_width = 36.0
cam_auto.clip_end = 1000.0
ob_auto_camera = bpy.data.objects.new('AutoCamera', cam_auto)
scene.collection.objects.link(ob_auto_camera)
ob_auto_camera.location = (13.2343, -16.6862, 11.5524)
ob_auto_camera.rotation_euler = (1.09748, -7.21219e-08, 0.694738)
scene.camera = ob_auto_camera
bpy.context.view_layer.update()
